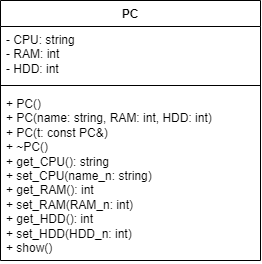

The diagram above was exported from draw.io. Its source (the exported page's mxGraphModel, read from the mxfile embedded in the PNG):
<mxGraphModel dx="480" dy="319" grid="1" gridSize="10" guides="1" tooltips="1" connect="1" arrows="1" fold="1" page="1" pageScale="1" pageWidth="827" pageHeight="1169" math="0" shadow="0">
  <root>
    <mxCell id="WIyWlLk6GJQsqaUBKTNV-0" />
    <mxCell id="WIyWlLk6GJQsqaUBKTNV-1" parent="WIyWlLk6GJQsqaUBKTNV-0" />
    <mxCell id="XM1Hd8Gd_TFGbsGvOLzd-0" value="PC" style="swimlane;fontStyle=1;align=center;verticalAlign=top;childLayout=stackLayout;horizontal=1;startSize=26;horizontalStack=0;resizeParent=1;resizeParentMax=0;resizeLast=0;collapsible=1;marginBottom=0;whiteSpace=wrap;html=1;" vertex="1" parent="WIyWlLk6GJQsqaUBKTNV-1">
      <mxGeometry x="310" y="300" width="260" height="260" as="geometry" />
    </mxCell>
    <mxCell id="XM1Hd8Gd_TFGbsGvOLzd-1" value="- CPU: string&lt;div&gt;- RAM: int&lt;/div&gt;&lt;div&gt;- HDD: int&lt;/div&gt;" style="text;strokeColor=none;fillColor=none;align=left;verticalAlign=top;spacingLeft=4;spacingRight=4;overflow=hidden;rotatable=0;points=[[0,0.5],[1,0.5]];portConstraint=eastwest;whiteSpace=wrap;html=1;" vertex="1" parent="XM1Hd8Gd_TFGbsGvOLzd-0">
      <mxGeometry y="26" width="260" height="54" as="geometry" />
    </mxCell>
    <mxCell id="XM1Hd8Gd_TFGbsGvOLzd-2" value="" style="line;strokeWidth=1;fillColor=none;align=left;verticalAlign=middle;spacingTop=-1;spacingLeft=3;spacingRight=3;rotatable=0;labelPosition=right;points=[];portConstraint=eastwest;strokeColor=inherit;" vertex="1" parent="XM1Hd8Gd_TFGbsGvOLzd-0">
      <mxGeometry y="80" width="260" height="10" as="geometry" />
    </mxCell>
    <mxCell id="XM1Hd8Gd_TFGbsGvOLzd-3" value="+ PC()&lt;div&gt;+ PC(name: string, RAM: int, HDD: int)&lt;/div&gt;&lt;div&gt;+ PC(t: const PC&amp;amp;)&lt;/div&gt;&lt;div&gt;+ ~PC()&lt;/div&gt;&lt;div&gt;+ get_CPU(): string&lt;/div&gt;&lt;div&gt;+ set_CPU(name_n: string)&lt;/div&gt;&lt;div&gt;&lt;div&gt;+ get_RAM(): int&lt;/div&gt;&lt;div&gt;+ set_RAM(RAM_n: int)&lt;/div&gt;&lt;/div&gt;&lt;div&gt;&lt;div&gt;+ get_HDD(): int&lt;/div&gt;&lt;div&gt;+ set_HDD(HDD_n: int)&lt;/div&gt;&lt;/div&gt;&lt;div&gt;+ show()&lt;/div&gt;" style="text;strokeColor=none;fillColor=none;align=left;verticalAlign=top;spacingLeft=4;spacingRight=4;overflow=hidden;rotatable=0;points=[[0,0.5],[1,0.5]];portConstraint=eastwest;whiteSpace=wrap;html=1;" vertex="1" parent="XM1Hd8Gd_TFGbsGvOLzd-0">
      <mxGeometry y="90" width="260" height="170" as="geometry" />
    </mxCell>
  </root>
</mxGraphModel>